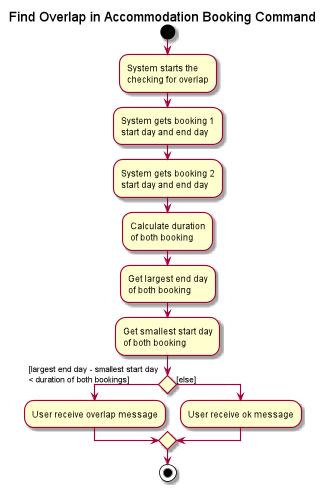

The diagram above was rendered by PlantUML. Its source (embedded in the PNG):
@startuml
title Find Overlap in Accommodation Booking Command

start

:System starts the
checking for overlap;

:System gets booking 1
start day and end day;

:System gets booking 2
start day and end day;

:Calculate duration
of both booking;

:Get largest end day
of both booking;

:Get smallest start day
of both booking;

if () then ([largest end day - smallest start day
< duration of both bookings])

    :User receive overlap message;

else ([else])

    :User receive ok message;

endif

stop
@enduml